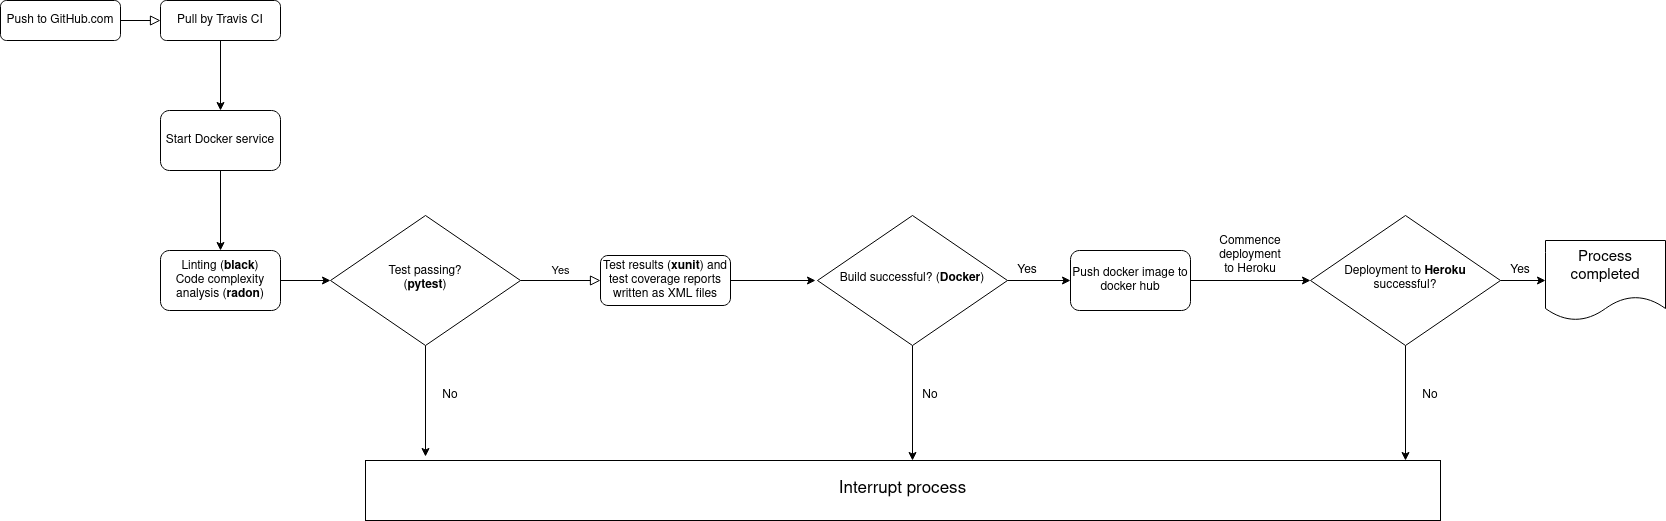

The diagram above was exported from draw.io. Its source (the exported page's mxGraphModel, read from the mxfile embedded in the PNG):
<mxGraphModel dx="1386" dy="1844" grid="1" gridSize="10" guides="1" tooltips="1" connect="1" arrows="1" fold="1" page="1" pageScale="1" pageWidth="1654" pageHeight="1169" math="0" shadow="0">
  <root>
    <mxCell id="WIyWlLk6GJQsqaUBKTNV-0" />
    <mxCell id="WIyWlLk6GJQsqaUBKTNV-1" parent="WIyWlLk6GJQsqaUBKTNV-0" />
    <mxCell id="WIyWlLk6GJQsqaUBKTNV-2" value="" style="rounded=0;html=1;jettySize=auto;orthogonalLoop=1;fontSize=11;endArrow=block;endFill=0;endSize=8;strokeWidth=1;shadow=0;labelBackgroundColor=none;edgeStyle=orthogonalEdgeStyle;" parent="WIyWlLk6GJQsqaUBKTNV-1" source="WIyWlLk6GJQsqaUBKTNV-3" edge="1">
      <mxGeometry relative="1" as="geometry">
        <mxPoint x="170" y="210" as="targetPoint" />
      </mxGeometry>
    </mxCell>
    <mxCell id="WIyWlLk6GJQsqaUBKTNV-3" value="Push to GitHub.com" style="rounded=1;whiteSpace=wrap;html=1;fontSize=12;glass=0;strokeWidth=1;shadow=0;" parent="WIyWlLk6GJQsqaUBKTNV-1" vertex="1">
      <mxGeometry x="10" y="190" width="120" height="40" as="geometry" />
    </mxCell>
    <mxCell id="-pnI9yA0ElUazlqXj5Gj-1" value="" style="edgeStyle=orthogonalEdgeStyle;rounded=0;orthogonalLoop=1;jettySize=auto;html=1;" edge="1" parent="WIyWlLk6GJQsqaUBKTNV-1" source="WIyWlLk6GJQsqaUBKTNV-7" target="-pnI9yA0ElUazlqXj5Gj-0">
      <mxGeometry relative="1" as="geometry" />
    </mxCell>
    <mxCell id="WIyWlLk6GJQsqaUBKTNV-7" value="Pull by Travis CI" style="rounded=1;whiteSpace=wrap;html=1;fontSize=12;glass=0;strokeWidth=1;shadow=0;" parent="WIyWlLk6GJQsqaUBKTNV-1" vertex="1">
      <mxGeometry x="170" y="190" width="120" height="40" as="geometry" />
    </mxCell>
    <mxCell id="WIyWlLk6GJQsqaUBKTNV-9" value="Yes" style="edgeStyle=orthogonalEdgeStyle;rounded=0;html=1;jettySize=auto;orthogonalLoop=1;fontSize=11;endArrow=block;endFill=0;endSize=8;strokeWidth=1;shadow=0;labelBackgroundColor=none;" parent="WIyWlLk6GJQsqaUBKTNV-1" source="WIyWlLk6GJQsqaUBKTNV-10" target="WIyWlLk6GJQsqaUBKTNV-12" edge="1">
      <mxGeometry y="10" relative="1" as="geometry">
        <mxPoint as="offset" />
      </mxGeometry>
    </mxCell>
    <mxCell id="-pnI9yA0ElUazlqXj5Gj-22" value="" style="edgeStyle=orthogonalEdgeStyle;rounded=0;orthogonalLoop=1;jettySize=auto;html=1;" edge="1" parent="WIyWlLk6GJQsqaUBKTNV-1" source="WIyWlLk6GJQsqaUBKTNV-10">
      <mxGeometry relative="1" as="geometry">
        <mxPoint x="435" y="646" as="targetPoint" />
      </mxGeometry>
    </mxCell>
    <mxCell id="WIyWlLk6GJQsqaUBKTNV-10" value="&lt;div&gt;Test passing?&lt;/div&gt;&lt;div&gt;(&lt;b&gt;pytest&lt;/b&gt;)&lt;/div&gt;" style="rhombus;whiteSpace=wrap;html=1;shadow=0;fontFamily=Helvetica;fontSize=12;align=center;strokeWidth=1;spacing=6;spacingTop=-4;" parent="WIyWlLk6GJQsqaUBKTNV-1" vertex="1">
      <mxGeometry x="340" y="405" width="190" height="130" as="geometry" />
    </mxCell>
    <mxCell id="-pnI9yA0ElUazlqXj5Gj-7" value="" style="edgeStyle=orthogonalEdgeStyle;rounded=0;orthogonalLoop=1;jettySize=auto;html=1;" edge="1" parent="WIyWlLk6GJQsqaUBKTNV-1" source="WIyWlLk6GJQsqaUBKTNV-12">
      <mxGeometry relative="1" as="geometry">
        <mxPoint x="825" y="470" as="targetPoint" />
      </mxGeometry>
    </mxCell>
    <mxCell id="WIyWlLk6GJQsqaUBKTNV-12" value="Test results (&lt;b&gt;xunit&lt;/b&gt;) and test coverage reports written as XML files" style="rounded=1;whiteSpace=wrap;html=1;fontSize=12;glass=0;strokeWidth=1;shadow=0;" parent="WIyWlLk6GJQsqaUBKTNV-1" vertex="1">
      <mxGeometry x="610" y="445" width="130" height="50" as="geometry" />
    </mxCell>
    <mxCell id="-pnI9yA0ElUazlqXj5Gj-3" value="" style="edgeStyle=orthogonalEdgeStyle;rounded=0;orthogonalLoop=1;jettySize=auto;html=1;" edge="1" parent="WIyWlLk6GJQsqaUBKTNV-1" source="-pnI9yA0ElUazlqXj5Gj-0" target="-pnI9yA0ElUazlqXj5Gj-2">
      <mxGeometry relative="1" as="geometry" />
    </mxCell>
    <mxCell id="-pnI9yA0ElUazlqXj5Gj-0" value="Start Docker service" style="whiteSpace=wrap;html=1;rounded=1;shadow=0;strokeWidth=1;glass=0;" vertex="1" parent="WIyWlLk6GJQsqaUBKTNV-1">
      <mxGeometry x="170" y="300" width="120" height="60" as="geometry" />
    </mxCell>
    <mxCell id="-pnI9yA0ElUazlqXj5Gj-5" value="" style="edgeStyle=orthogonalEdgeStyle;rounded=0;orthogonalLoop=1;jettySize=auto;html=1;" edge="1" parent="WIyWlLk6GJQsqaUBKTNV-1" source="-pnI9yA0ElUazlqXj5Gj-2" target="WIyWlLk6GJQsqaUBKTNV-10">
      <mxGeometry relative="1" as="geometry" />
    </mxCell>
    <mxCell id="-pnI9yA0ElUazlqXj5Gj-2" value="&lt;div&gt;Linting (&lt;b&gt;black&lt;/b&gt;)&lt;/div&gt;&lt;div&gt;Code complexity analysis (&lt;b&gt;radon&lt;/b&gt;)&lt;br&gt;&lt;/div&gt;" style="whiteSpace=wrap;html=1;rounded=1;shadow=0;strokeWidth=1;glass=0;" vertex="1" parent="WIyWlLk6GJQsqaUBKTNV-1">
      <mxGeometry x="170" y="440" width="120" height="60" as="geometry" />
    </mxCell>
    <mxCell id="-pnI9yA0ElUazlqXj5Gj-16" value="" style="edgeStyle=orthogonalEdgeStyle;rounded=0;orthogonalLoop=1;jettySize=auto;html=1;entryX=0;entryY=0.5;entryDx=0;entryDy=0;" edge="1" parent="WIyWlLk6GJQsqaUBKTNV-1" source="-pnI9yA0ElUazlqXj5Gj-13" target="-pnI9yA0ElUazlqXj5Gj-18">
      <mxGeometry relative="1" as="geometry">
        <mxPoint x="1250" y="470" as="targetPoint" />
      </mxGeometry>
    </mxCell>
    <mxCell id="-pnI9yA0ElUazlqXj5Gj-13" value="Push docker image to docker hub" style="rounded=1;whiteSpace=wrap;html=1;" vertex="1" parent="WIyWlLk6GJQsqaUBKTNV-1">
      <mxGeometry x="1080" y="440" width="120" height="60" as="geometry" />
    </mxCell>
    <mxCell id="-pnI9yA0ElUazlqXj5Gj-20" value="" style="edgeStyle=orthogonalEdgeStyle;rounded=0;orthogonalLoop=1;jettySize=auto;html=1;" edge="1" parent="WIyWlLk6GJQsqaUBKTNV-1" source="-pnI9yA0ElUazlqXj5Gj-18" target="-pnI9yA0ElUazlqXj5Gj-19">
      <mxGeometry relative="1" as="geometry" />
    </mxCell>
    <mxCell id="-pnI9yA0ElUazlqXj5Gj-24" value="" style="edgeStyle=orthogonalEdgeStyle;rounded=0;orthogonalLoop=1;jettySize=auto;html=1;" edge="1" parent="WIyWlLk6GJQsqaUBKTNV-1" source="-pnI9yA0ElUazlqXj5Gj-18">
      <mxGeometry relative="1" as="geometry">
        <mxPoint x="1415" y="650" as="targetPoint" />
      </mxGeometry>
    </mxCell>
    <mxCell id="-pnI9yA0ElUazlqXj5Gj-18" value="Deployment to &lt;b&gt;Heroku &lt;/b&gt;successful?" style="rhombus;whiteSpace=wrap;html=1;shadow=0;fontFamily=Helvetica;fontSize=12;align=center;strokeWidth=1;spacing=6;spacingTop=-4;" vertex="1" parent="WIyWlLk6GJQsqaUBKTNV-1">
      <mxGeometry x="1320" y="405" width="190" height="130" as="geometry" />
    </mxCell>
    <mxCell id="-pnI9yA0ElUazlqXj5Gj-19" value="&lt;font style=&quot;font-size: 15px&quot;&gt;Process completed&lt;/font&gt;" style="shape=document;whiteSpace=wrap;html=1;boundedLbl=1;shadow=0;strokeWidth=1;spacing=6;spacingTop=-4;" vertex="1" parent="WIyWlLk6GJQsqaUBKTNV-1">
      <mxGeometry x="1555" y="430" width="120" height="80" as="geometry" />
    </mxCell>
    <mxCell id="-pnI9yA0ElUazlqXj5Gj-21" value="&lt;font style=&quot;font-size: 17px&quot;&gt;Interrupt process&lt;/font&gt;" style="whiteSpace=wrap;html=1;shadow=0;strokeWidth=1;spacing=6;spacingTop=-4;" vertex="1" parent="WIyWlLk6GJQsqaUBKTNV-1">
      <mxGeometry x="375" y="650" width="1075" height="60" as="geometry" />
    </mxCell>
    <mxCell id="-pnI9yA0ElUazlqXj5Gj-23" value="" style="edgeStyle=orthogonalEdgeStyle;rounded=0;orthogonalLoop=1;jettySize=auto;html=1;exitX=0.5;exitY=1;exitDx=0;exitDy=0;" edge="1" parent="WIyWlLk6GJQsqaUBKTNV-1" source="-pnI9yA0ElUazlqXj5Gj-26">
      <mxGeometry relative="1" as="geometry">
        <mxPoint x="920" y="529" as="sourcePoint" />
        <mxPoint x="922" y="650" as="targetPoint" />
      </mxGeometry>
    </mxCell>
    <mxCell id="-pnI9yA0ElUazlqXj5Gj-26" value="Build successful? (&lt;b&gt;Docker&lt;/b&gt;)" style="rhombus;whiteSpace=wrap;html=1;shadow=0;fontFamily=Helvetica;fontSize=12;align=center;strokeWidth=1;spacing=6;spacingTop=-4;" vertex="1" parent="WIyWlLk6GJQsqaUBKTNV-1">
      <mxGeometry x="827" y="405" width="190" height="130" as="geometry" />
    </mxCell>
    <mxCell id="-pnI9yA0ElUazlqXj5Gj-27" value="" style="edgeStyle=orthogonalEdgeStyle;rounded=0;orthogonalLoop=1;jettySize=auto;html=1;entryX=0;entryY=0.5;entryDx=0;entryDy=0;exitX=1;exitY=0.5;exitDx=0;exitDy=0;" edge="1" parent="WIyWlLk6GJQsqaUBKTNV-1" source="-pnI9yA0ElUazlqXj5Gj-26" target="-pnI9yA0ElUazlqXj5Gj-13">
      <mxGeometry relative="1" as="geometry">
        <mxPoint x="750" y="480" as="sourcePoint" />
        <mxPoint x="835" y="480" as="targetPoint" />
      </mxGeometry>
    </mxCell>
    <mxCell id="-pnI9yA0ElUazlqXj5Gj-28" value="Commence deployment to Heroku" style="text;html=1;strokeColor=none;fillColor=none;align=center;verticalAlign=middle;whiteSpace=wrap;rounded=0;" vertex="1" parent="WIyWlLk6GJQsqaUBKTNV-1">
      <mxGeometry x="1230" y="430" width="60" height="30" as="geometry" />
    </mxCell>
    <mxCell id="-pnI9yA0ElUazlqXj5Gj-29" value="Yes" style="text;html=1;strokeColor=none;fillColor=none;align=center;verticalAlign=middle;whiteSpace=wrap;rounded=0;" vertex="1" parent="WIyWlLk6GJQsqaUBKTNV-1">
      <mxGeometry x="1017" y="450" width="40" height="20" as="geometry" />
    </mxCell>
    <mxCell id="-pnI9yA0ElUazlqXj5Gj-30" value="Yes" style="text;html=1;strokeColor=none;fillColor=none;align=center;verticalAlign=middle;whiteSpace=wrap;rounded=0;" vertex="1" parent="WIyWlLk6GJQsqaUBKTNV-1">
      <mxGeometry x="1510" y="450" width="40" height="20" as="geometry" />
    </mxCell>
    <mxCell id="-pnI9yA0ElUazlqXj5Gj-31" value="No" style="text;html=1;strokeColor=none;fillColor=none;align=center;verticalAlign=middle;whiteSpace=wrap;rounded=0;" vertex="1" parent="WIyWlLk6GJQsqaUBKTNV-1">
      <mxGeometry x="440" y="575" width="40" height="20" as="geometry" />
    </mxCell>
    <mxCell id="-pnI9yA0ElUazlqXj5Gj-32" value="No" style="text;html=1;strokeColor=none;fillColor=none;align=center;verticalAlign=middle;whiteSpace=wrap;rounded=0;" vertex="1" parent="WIyWlLk6GJQsqaUBKTNV-1">
      <mxGeometry x="920" y="575" width="40" height="20" as="geometry" />
    </mxCell>
    <mxCell id="-pnI9yA0ElUazlqXj5Gj-33" value="No" style="text;html=1;strokeColor=none;fillColor=none;align=center;verticalAlign=middle;whiteSpace=wrap;rounded=0;" vertex="1" parent="WIyWlLk6GJQsqaUBKTNV-1">
      <mxGeometry x="1420" y="575" width="40" height="20" as="geometry" />
    </mxCell>
  </root>
</mxGraphModel>